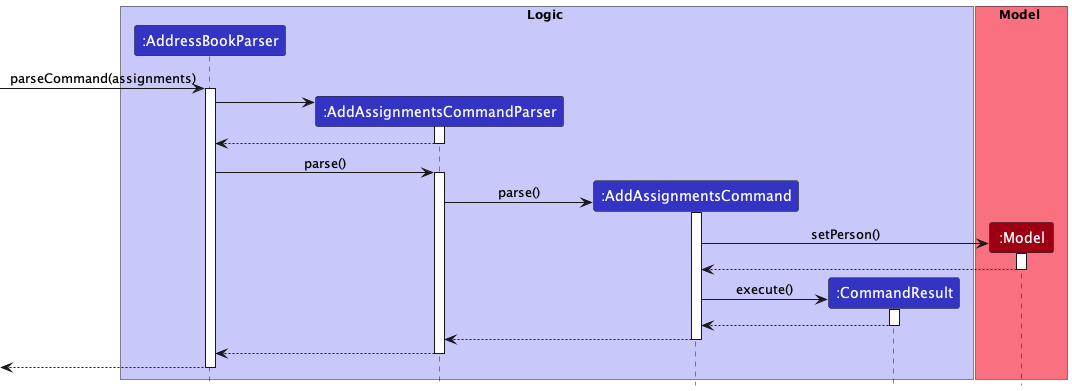

The diagram above was rendered by PlantUML. Its source (embedded in the PNG):
@startuml
!include style.puml

box Logic LOGIC_COLOR_T1
participant ":AddressBookParser" as AddressBookParser LOGIC_COLOR
participant ":AddAssignmentsCommandParser" as AddAssignmentsCommandParser LOGIC_COLOR
participant ":AddAssignmentsCommand" as AddAssignmentsCommand LOGIC_COLOR
participant ":CommandResult" as CommandResult LOGIC_COLOR
end box

box Model MODEL_COLOR_T1
participant ":Model" as Model MODEL_COLOR
end box



[-> AddressBookParser : parseCommand(assignments)
activate AddressBookParser

create AddAssignmentsCommandParser
AddressBookParser -> AddAssignmentsCommandParser:
activate AddAssignmentsCommandParser

AddAssignmentsCommandParser --> AddressBookParser
deactivate AddAssignmentsCommandParser

AddressBookParser -> AddAssignmentsCommandParser: parse()
activate AddAssignmentsCommandParser

create AddAssignmentsCommand
AddAssignmentsCommandParser -> AddAssignmentsCommand: parse()
activate AddAssignmentsCommand

create Model
AddAssignmentsCommand -> Model: setPerson()
activate Model

Model --> AddAssignmentsCommand
deactivate Model

create CommandResult
AddAssignmentsCommand -> CommandResult: execute()
activate CommandResult

CommandResult --> AddAssignmentsCommand
deactivate CommandResult

AddAssignmentsCommand --> AddAssignmentsCommandParser
deactivate AddAssignmentsCommand

AddAssignmentsCommandParser --> AddressBookParser
deactivate AddAssignmentsCommandParser

[<-- AddressBookParser
deactivate AddressBookParser






@enduml